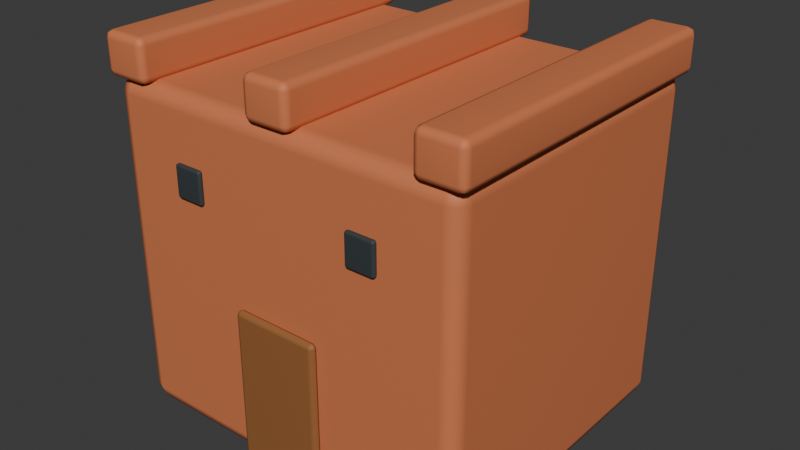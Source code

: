 # Source: BSC-13.blend  (saved by Blender 4.3.34; exported with 4.5.12 LTS)
import bpy
from mathutils import Matrix  # noqa: F401  (used for matrix-valued properties, if any)

bpy.ops.wm.read_factory_settings(use_empty=True)
scene = bpy.context.scene
scene.name = 'Scene'

# ---- collections
col_collection = bpy.data.collections.new('Collection'); scene.collection.children.link(col_collection)

# ---- materials (node trees are filled in below, after node groups)
mat_bsc_masonry = bpy.data.materials.new('BSC masonry')
mat_bsc_masonry.diffuse_color = (0.65, 0.19, 0.075, 1.0)
mat_warm_timber = bpy.data.materials.new('warm-timber')
mat_warm_timber.diffuse_color = (0.31, 0.12, 0.035, 1.0)
mat_rubber = bpy.data.materials.new('rubber')
mat_rubber.diffuse_color = (0.035, 0.045, 0.05, 1.0)

# ---- material node trees
mat_bsc_masonry.use_nodes = True; mat_bsc_masonry.node_tree.nodes.clear()
_N = mat_bsc_masonry.node_tree.nodes; _L = mat_bsc_masonry.node_tree.links
n0 = _N.new('ShaderNodeBsdfPrincipled'); n0.name = 'Principled BSDF'; n0.location = (10, 300)
n0.inputs[0].default_value = (0.65, 0.19, 0.075, 1.0)
n0.inputs[2].default_value = 0.65
n1 = _N.new('ShaderNodeOutputMaterial'); n1.name = 'Material Output'; n1.location = (300, 300)
_L.new(n0.outputs[0], n1.inputs[0])
n1.is_active_output = True
mat_warm_timber.use_nodes = True; mat_warm_timber.node_tree.nodes.clear()
_N = mat_warm_timber.node_tree.nodes; _L = mat_warm_timber.node_tree.links
n0 = _N.new('ShaderNodeBsdfPrincipled'); n0.name = 'Principled BSDF'; n0.location = (10, 300)
n0.inputs[0].default_value = (0.31, 0.12, 0.035, 1.0)
n0.inputs[2].default_value = 0.65
n1 = _N.new('ShaderNodeOutputMaterial'); n1.name = 'Material Output'; n1.location = (300, 300)
_L.new(n0.outputs[0], n1.inputs[0])
n1.is_active_output = True
mat_rubber.use_nodes = True; mat_rubber.node_tree.nodes.clear()
_N = mat_rubber.node_tree.nodes; _L = mat_rubber.node_tree.links
n0 = _N.new('ShaderNodeBsdfPrincipled'); n0.name = 'Principled BSDF'; n0.location = (10, 300)
n0.inputs[0].default_value = (0.035, 0.045, 0.05, 1.0)
n0.inputs[2].default_value = 0.65
n1 = _N.new('ShaderNodeOutputMaterial'); n1.name = 'Material Output'; n1.location = (300, 300)
_L.new(n0.outputs[0], n1.inputs[0])
n1.is_active_output = True

# ---- world
world_world = bpy.data.worlds.new('World'); scene.world = world_world
world_world.use_nodes = True; world_world.node_tree.nodes.clear()
_N = world_world.node_tree.nodes; _L = world_world.node_tree.links
n0 = _N.new('ShaderNodeOutputWorld'); n0.name = 'World Output'; n0.location = (300, 300)
n1 = _N.new('ShaderNodeBackground'); n1.name = 'Background'; n1.location = (10, 300)
n1.inputs[0].default_value = (0.05088, 0.05088, 0.05088, 1.0)
_L.new(n1.outputs[0], n0.inputs[0])
n0.is_active_output = True
world_world.color = (0.05088, 0.05088, 0.05088)
world_world.sun_shadow_jitter_overblur = 0.0

# ---- meshes
me_cube_513 = bpy.data.meshes.new('Cube.513')
me_cube_513.from_pydata([(-1.55, -1.35, -1.4), (-1.55, -1.35, 1.4), (-1.55, 1.35, -1.4), (-1.55, 1.35, 1.4), (1.55, -1.35, -1.4), (1.55, -1.35, 1.4), (1.55, 1.35, -1.4), (1.55, 1.35, 1.4)], [], [(0, 1, 3, 2), (2, 3, 7, 6), (6, 7, 5, 4), (4, 5, 1, 0), (2, 6, 4, 0), (7, 3, 1, 5)])
_uv = me_cube_513.uv_layers.new(name='UVMap')
_uv.uv.foreach_set('vector', [0.375, 0.0, 0.625, 0.0, 0.625, 0.25, 0.375, 0.25, 0.375, 0.25, 0.625, 0.25, 0.625, 0.5, 0.375, 0.5, 0.375, 0.5, 0.625, 0.5, 0.625, 0.75, 0.375, 0.75, 0.375, 0.75, 0.625, 0.75, 0.625, 1.0, 0.375, 1.0, 0.125, 0.5, 0.375, 0.5, 0.375, 0.75, 0.125, 0.75, 0.625, 0.5, 0.875, 0.5, 0.875, 0.75, 0.625, 0.75])
me_cube_513.materials.append(mat_bsc_masonry)
me_cube_513.update()
me_cube_514 = bpy.data.meshes.new('Cube.514')
me_cube_514.from_pydata([(-0.375, -0.04, -0.65), (-0.375, -0.04, 0.65), (-0.375, 0.04, -0.65), (-0.375, 0.04, 0.65), (0.375, -0.04, -0.65), (0.375, -0.04, 0.65), (0.375, 0.04, -0.65), (0.375, 0.04, 0.65)], [], [(0, 1, 3, 2), (2, 3, 7, 6), (6, 7, 5, 4), (4, 5, 1, 0), (2, 6, 4, 0), (7, 3, 1, 5)])
_uv = me_cube_514.uv_layers.new(name='UVMap')
_uv.uv.foreach_set('vector', [0.375, 0.0, 0.625, 0.0, 0.625, 0.25, 0.375, 0.25, 0.375, 0.25, 0.625, 0.25, 0.625, 0.5, 0.375, 0.5, 0.375, 0.5, 0.625, 0.5, 0.625, 0.75, 0.375, 0.75, 0.375, 0.75, 0.625, 0.75, 0.625, 1.0, 0.375, 1.0, 0.125, 0.5, 0.375, 0.5, 0.375, 0.75, 0.125, 0.75, 0.625, 0.5, 0.875, 0.5, 0.875, 0.75, 0.625, 0.75])
me_cube_514.materials.append(mat_warm_timber)
me_cube_514.update()
me_cube_515 = bpy.data.meshes.new('Cube.515')
me_cube_515.from_pydata([(-0.2, -1.375, -0.175), (-0.2, -1.375, 0.175), (-0.2, 1.375, -0.175), (-0.2, 1.375, 0.175), (0.2, -1.375, -0.175), (0.2, -1.375, 0.175), (0.2, 1.375, -0.175), (0.2, 1.375, 0.175)], [], [(0, 1, 3, 2), (2, 3, 7, 6), (6, 7, 5, 4), (4, 5, 1, 0), (2, 6, 4, 0), (7, 3, 1, 5)])
_uv = me_cube_515.uv_layers.new(name='UVMap')
_uv.uv.foreach_set('vector', [0.375, 0.0, 0.625, 0.0, 0.625, 0.25, 0.375, 0.25, 0.375, 0.25, 0.625, 0.25, 0.625, 0.5, 0.375, 0.5, 0.375, 0.5, 0.625, 0.5, 0.625, 0.75, 0.375, 0.75, 0.375, 0.75, 0.625, 0.75, 0.625, 1.0, 0.375, 1.0, 0.125, 0.5, 0.375, 0.5, 0.375, 0.75, 0.125, 0.75, 0.625, 0.5, 0.875, 0.5, 0.875, 0.75, 0.625, 0.75])
me_cube_515.materials.append(mat_bsc_masonry)
me_cube_515.update()
me_cube_516 = bpy.data.meshes.new('Cube.516')
me_cube_516.from_pydata([(-0.2, -1.375, -0.175), (-0.2, -1.375, 0.175), (-0.2, 1.375, -0.175), (-0.2, 1.375, 0.175), (0.2, -1.375, -0.175), (0.2, -1.375, 0.175), (0.2, 1.375, -0.175), (0.2, 1.375, 0.175)], [], [(0, 1, 3, 2), (2, 3, 7, 6), (6, 7, 5, 4), (4, 5, 1, 0), (2, 6, 4, 0), (7, 3, 1, 5)])
_uv = me_cube_516.uv_layers.new(name='UVMap')
_uv.uv.foreach_set('vector', [0.375, 0.0, 0.625, 0.0, 0.625, 0.25, 0.375, 0.25, 0.375, 0.25, 0.625, 0.25, 0.625, 0.5, 0.375, 0.5, 0.375, 0.5, 0.625, 0.5, 0.625, 0.75, 0.375, 0.75, 0.375, 0.75, 0.625, 0.75, 0.625, 1.0, 0.375, 1.0, 0.125, 0.5, 0.375, 0.5, 0.375, 0.75, 0.125, 0.75, 0.625, 0.5, 0.875, 0.5, 0.875, 0.75, 0.625, 0.75])
me_cube_516.materials.append(mat_bsc_masonry)
me_cube_516.update()
me_cube_517 = bpy.data.meshes.new('Cube.517')
me_cube_517.from_pydata([(-0.2, -1.375, -0.175), (-0.2, -1.375, 0.175), (-0.2, 1.375, -0.175), (-0.2, 1.375, 0.175), (0.2, -1.375, -0.175), (0.2, -1.375, 0.175), (0.2, 1.375, -0.175), (0.2, 1.375, 0.175)], [], [(0, 1, 3, 2), (2, 3, 7, 6), (6, 7, 5, 4), (4, 5, 1, 0), (2, 6, 4, 0), (7, 3, 1, 5)])
_uv = me_cube_517.uv_layers.new(name='UVMap')
_uv.uv.foreach_set('vector', [0.375, 0.0, 0.625, 0.0, 0.625, 0.25, 0.375, 0.25, 0.375, 0.25, 0.625, 0.25, 0.625, 0.5, 0.375, 0.5, 0.375, 0.5, 0.625, 0.5, 0.625, 0.75, 0.375, 0.75, 0.375, 0.75, 0.625, 0.75, 0.625, 1.0, 0.375, 1.0, 0.125, 0.5, 0.375, 0.5, 0.375, 0.75, 0.125, 0.75, 0.625, 0.5, 0.875, 0.5, 0.875, 0.75, 0.625, 0.75])
me_cube_517.materials.append(mat_bsc_masonry)
me_cube_517.update()
me_cube_518 = bpy.data.meshes.new('Cube.518')
me_cube_518.from_pydata([(-0.125, -0.025, -0.135), (-0.125, -0.025, 0.135), (-0.125, 0.025, -0.135), (-0.125, 0.025, 0.135), (0.125, -0.025, -0.135), (0.125, -0.025, 0.135), (0.125, 0.025, -0.135), (0.125, 0.025, 0.135)], [], [(0, 1, 3, 2), (2, 3, 7, 6), (6, 7, 5, 4), (4, 5, 1, 0), (2, 6, 4, 0), (7, 3, 1, 5)])
_uv = me_cube_518.uv_layers.new(name='UVMap')
_uv.uv.foreach_set('vector', [0.375, 0.0, 0.625, 0.0, 0.625, 0.25, 0.375, 0.25, 0.375, 0.25, 0.625, 0.25, 0.625, 0.5, 0.375, 0.5, 0.375, 0.5, 0.625, 0.5, 0.625, 0.75, 0.375, 0.75, 0.375, 0.75, 0.625, 0.75, 0.625, 1.0, 0.375, 1.0, 0.125, 0.5, 0.375, 0.5, 0.375, 0.75, 0.125, 0.75, 0.625, 0.5, 0.875, 0.5, 0.875, 0.75, 0.625, 0.75])
me_cube_518.materials.append(mat_rubber)
me_cube_518.update()
me_cube_519 = bpy.data.meshes.new('Cube.519')
me_cube_519.from_pydata([(-0.125, -0.025, -0.135), (-0.125, -0.025, 0.135), (-0.125, 0.025, -0.135), (-0.125, 0.025, 0.135), (0.125, -0.025, -0.135), (0.125, -0.025, 0.135), (0.125, 0.025, -0.135), (0.125, 0.025, 0.135)], [], [(0, 1, 3, 2), (2, 3, 7, 6), (6, 7, 5, 4), (4, 5, 1, 0), (2, 6, 4, 0), (7, 3, 1, 5)])
_uv = me_cube_519.uv_layers.new(name='UVMap')
_uv.uv.foreach_set('vector', [0.375, 0.0, 0.625, 0.0, 0.625, 0.25, 0.375, 0.25, 0.375, 0.25, 0.625, 0.25, 0.625, 0.5, 0.375, 0.5, 0.375, 0.5, 0.625, 0.5, 0.625, 0.75, 0.375, 0.75, 0.375, 0.75, 0.625, 0.75, 0.625, 1.0, 0.375, 1.0, 0.125, 0.5, 0.375, 0.5, 0.375, 0.75, 0.125, 0.75, 0.625, 0.5, 0.875, 0.5, 0.875, 0.75, 0.625, 0.75])
me_cube_519.materials.append(mat_rubber)
me_cube_519.update()

# ---- objects
ob_house = bpy.data.objects.new('house', me_cube_513)
ob_door = bpy.data.objects.new('door', me_cube_514)
ob_parapet = bpy.data.objects.new('parapet', me_cube_515)
ob_parapet_001 = bpy.data.objects.new('parapet.001', me_cube_516)
ob_parapet_002 = bpy.data.objects.new('parapet.002', me_cube_517)
ob_vent = bpy.data.objects.new('vent', me_cube_518)
ob_vent_001 = bpy.data.objects.new('vent.001', me_cube_519)

# ---- transforms, parenting, visibility, modifiers, constraints
ob_house.location = (0.0, 0.0, 1.4)
_m = ob_house.modifiers.new('soft manufactured edges', 'BEVEL')
_m.width = 0.13
_m.width_pct = 0.13
_m.segments = 2
_m = ob_house.modifiers.new('weighted normals', 'WEIGHTED_NORMAL')
ob_door.location = (0.0, -1.37, 0.65)
_m = ob_door.modifiers.new('soft manufactured edges', 'BEVEL')
_m.width = 0.05
_m.width_pct = 0.05
_m.segments = 2
_m = ob_door.modifiers.new('weighted normals', 'WEIGHTED_NORMAL')
ob_parapet.location = (-1.4, 0.0, 2.95)
_m = ob_parapet.modifiers.new('soft manufactured edges', 'BEVEL')
_m.width = 0.06
_m.width_pct = 0.06
_m.segments = 2
_m = ob_parapet.modifiers.new('weighted normals', 'WEIGHTED_NORMAL')
ob_parapet_001.location = (0.0, 0.0, 2.95)
_m = ob_parapet_001.modifiers.new('soft manufactured edges', 'BEVEL')
_m.width = 0.06
_m.width_pct = 0.06
_m.segments = 2
_m = ob_parapet_001.modifiers.new('weighted normals', 'WEIGHTED_NORMAL')
ob_parapet_002.location = (1.4, 0.0, 2.95)
_m = ob_parapet_002.modifiers.new('soft manufactured edges', 'BEVEL')
_m.width = 0.06
_m.width_pct = 0.06
_m.segments = 2
_m = ob_parapet_002.modifiers.new('weighted normals', 'WEIGHTED_NORMAL')
ob_vent.location = (-0.8, -1.36, 2.15)
_m = ob_vent.modifiers.new('soft manufactured edges', 'BEVEL')
_m.width = 0.02
_m.width_pct = 0.02
_m.segments = 2
_m = ob_vent.modifiers.new('weighted normals', 'WEIGHTED_NORMAL')
ob_vent_001.location = (0.8, -1.36, 2.15)
_m = ob_vent_001.modifiers.new('soft manufactured edges', 'BEVEL')
_m.width = 0.02
_m.width_pct = 0.02
_m.segments = 2
_m = ob_vent_001.modifiers.new('weighted normals', 'WEIGHTED_NORMAL')

# ---- collection membership
col_collection.objects.link(ob_house)
col_collection.objects.link(ob_door)
col_collection.objects.link(ob_parapet)
col_collection.objects.link(ob_parapet_001)
col_collection.objects.link(ob_parapet_002)
col_collection.objects.link(ob_vent)
col_collection.objects.link(ob_vent_001)

# ---- scene / render settings (as saved in the file)
scene.frame_start = 1; scene.frame_end = 250; scene.frame_set(1)
scene.render.engine = 'BLENDER_EEVEE_NEXT'
bpy.context.view_layer.update()

# ---- added for rendering (the .blend has no active camera and no usable light): camera, sun
cam_auto = bpy.data.cameras.new('AutoCamera')
cam_auto.lens = 50.0
cam_auto.sensor_width = 36.0
cam_auto.clip_end = 1000.0
ob_auto_camera = bpy.data.objects.new('AutoCamera', cam_auto)
scene.collection.objects.link(ob_auto_camera)
ob_auto_camera.location = (4.87496, -5.86746, 5.46247)
ob_auto_camera.rotation_euler = (1.09748, -7.21219e-08, 0.694738)
scene.camera = ob_auto_camera
light_auto_sun = bpy.data.lights.new('AutoSun', 'SUN')
light_auto_sun.energy = 3.0
light_auto_sun.angle = 0.0523599
ob_auto_sun = bpy.data.objects.new('AutoSun', light_auto_sun)
scene.collection.objects.link(ob_auto_sun)
ob_auto_sun.rotation_euler = (0.872665, 0.174533, 0.523599)
bpy.context.view_layer.update()
